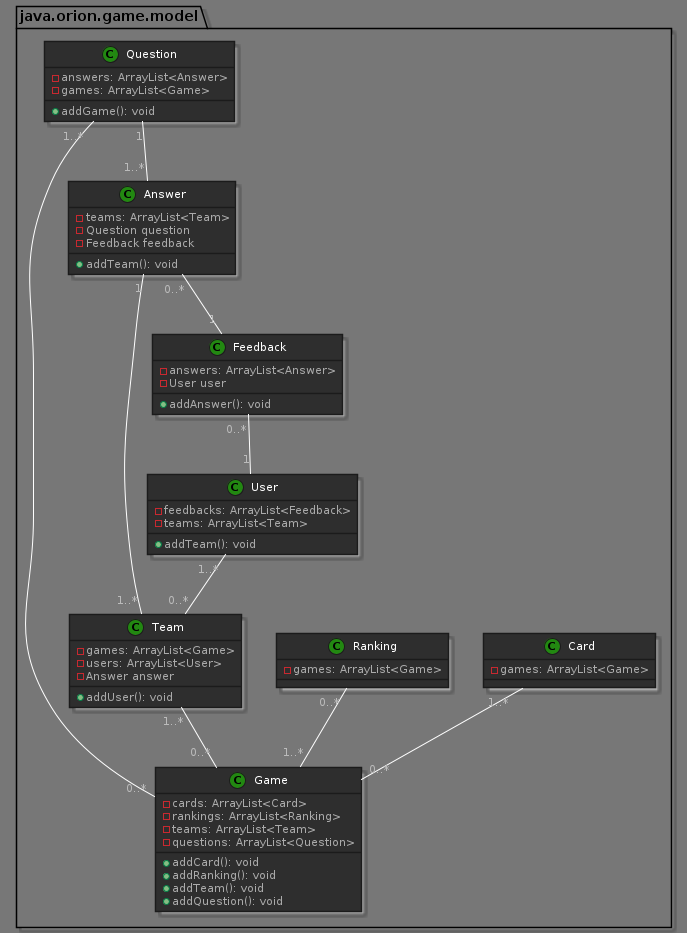

The diagram above was rendered by PlantUML. Its source (embedded in the PNG):
@startuml
!define DARKGREEN
!include https://raw.githubusercontent.com/Drakemor/RedDress-PlantUML/master/style.puml 

package java.orion.game.model {
    class Game {
        - cards: ArrayList<Card>
        - rankings: ArrayList<Ranking>
        - teams: ArrayList<Team>
        - questions: ArrayList<Question>
        + addCard(): void
        + addRanking(): void
        + addTeam(): void
        + addQuestion(): void
    }

    class Team {
        -games: ArrayList<Game>
        -users: ArrayList<User>
        -Answer answer
        +addUser(): void
    }

    class Card {
        -games: ArrayList<Game>
    }

    class Ranking {
        -games: ArrayList<Game>
    }

    class Answer {
        -teams: ArrayList<Team>
        -Question question
        -Feedback feedback
        +addTeam(): void
    }

    class Feedback {
        -answers: ArrayList<Answer>
        -User user
        +addAnswer(): void
    }

    class User {
        -feedbacks: ArrayList<Feedback>
        -teams: ArrayList<Team>
        +addTeam(): void
    }

    class Question {
        -answers: ArrayList<Answer>
        -games: ArrayList<Game>
        +addGame(): void
    }

     Team "1..*" -- "0..*" Game
     Card "1..*" -- "0..*" Game
     Ranking "0..*" -- "1..*" Game
     Question "1..*" -- "0..*" Game
     Question "1" -- "1..*" Answer
     Answer "1" -- "1..*" Team
     Answer "0..*" -- "1" Feedback
     Feedback "0..*" -- "1" User
     User "1..*" -- "0..*" Team
}
@enduml